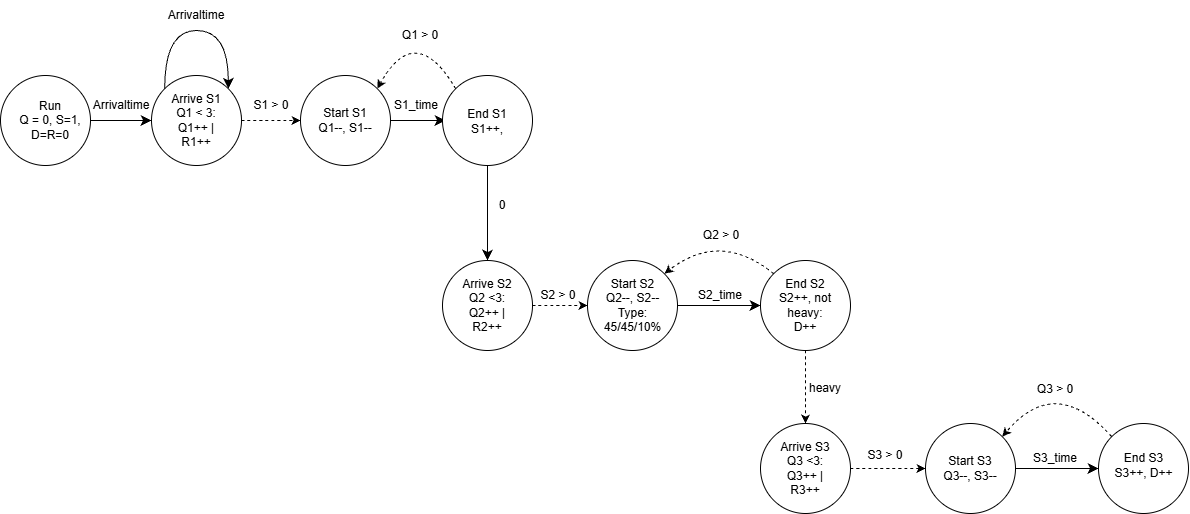

The diagram above was exported from draw.io. Its source (the exported page's mxGraphModel, read from the mxfile embedded in the PNG):
<mxGraphModel dx="2422" dy="895" grid="1" gridSize="10" guides="1" tooltips="1" connect="1" arrows="1" fold="1" page="1" pageScale="1" pageWidth="291" pageHeight="413" math="0" shadow="0">
  <root>
    <mxCell id="0" />
    <mxCell id="1" parent="0" />
    <mxCell id="4AfR3GZWnW_yV5jGwFQl-1" edge="1" parent="1" source="JLZspmFDpN5XUqwZj8x5-1" style="edgeStyle=none;curved=1;rounded=0;curveGeometry=1;orthogonalLoop=1;jettySize=auto;html=1;exitX=1;exitY=0.5;exitDx=0;exitDy=0;entryX=0;entryY=0.5;entryDx=0;entryDy=0;fontSize=12;startSize=8;endSize=8;" target="JLZspmFDpN5XUqwZj8x5-25">
      <mxGeometry relative="1" as="geometry" />
    </mxCell>
    <mxCell id="JLZspmFDpN5XUqwZj8x5-1" parent="1" style="ellipse;whiteSpace=wrap;html=1;shapeInside=1;aspect=fixed;" value="" vertex="1">
      <mxGeometry height="90" width="90" x="-5" y="115" as="geometry" />
    </mxCell>
    <mxCell id="JLZspmFDpN5XUqwZj8x5-2" parent="1" style="text;html=1;whiteSpace=wrap;strokeColor=none;fillColor=none;align=center;verticalAlign=middle;rounded=0;" value="Run&lt;div&gt;Q = 0, S=1, D=R=0&lt;/div&gt;" vertex="1">
      <mxGeometry height="30" width="80" x="5" y="145" as="geometry" />
    </mxCell>
    <mxCell id="JLZspmFDpN5XUqwZj8x5-4" parent="1" style="text;html=1;whiteSpace=wrap;strokeColor=none;fillColor=none;align=center;verticalAlign=middle;rounded=0;" value="Arrival" vertex="1">
      <mxGeometry height="30" width="60" x="190" y="145" as="geometry" />
    </mxCell>
    <mxCell id="JLZspmFDpN5XUqwZj8x5-21" edge="1" parent="1" source="JLZspmFDpN5XUqwZj8x5-32" style="edgeStyle=none;curved=1;rounded=0;curveGeometry=1;orthogonalLoop=1;jettySize=auto;html=1;exitX=1;exitY=0.5;exitDx=0;exitDy=0;entryX=0;entryY=0.5;entryDx=0;entryDy=0;fontSize=12;startSize=8;endSize=8;">
      <mxGeometry relative="1" as="geometry">
        <mxPoint x="390" y="160" as="sourcePoint" />
        <mxPoint x="440" y="160" as="targetPoint" />
      </mxGeometry>
    </mxCell>
    <mxCell id="JLZspmFDpN5XUqwZj8x5-25" parent="1" style="ellipse;whiteSpace=wrap;html=1;shapeInside=1;aspect=fixed;" value="" vertex="1">
      <mxGeometry height="90" width="90" x="146" y="115" as="geometry" />
    </mxCell>
    <mxCell id="JLZspmFDpN5XUqwZj8x5-30" parent="1" style="text;html=1;whiteSpace=wrap;strokeColor=none;fillColor=none;align=center;verticalAlign=middle;rounded=0;" value="Arrive S1&lt;div&gt;Q1 &amp;lt; 3: Q1++ | R1++&lt;/div&gt;" vertex="1">
      <mxGeometry height="30" width="60" x="161" y="145" as="geometry" />
    </mxCell>
    <mxCell id="JLZspmFDpN5XUqwZj8x5-32" parent="1" style="ellipse;whiteSpace=wrap;html=1;shapeInside=1;aspect=fixed;" value="" vertex="1">
      <mxGeometry height="90" width="90" x="295" y="115" as="geometry" />
    </mxCell>
    <mxCell id="JLZspmFDpN5XUqwZj8x5-33" parent="1" style="text;html=1;whiteSpace=wrap;strokeColor=none;fillColor=none;align=center;verticalAlign=middle;rounded=0;" value="Start S1&lt;div&gt;Q1--, S1--&lt;/div&gt;" vertex="1">
      <mxGeometry height="30" width="60" x="310" y="145" as="geometry" />
    </mxCell>
    <mxCell id="QxCIGEQBMnVEEu0D0opL-9" edge="1" parent="1" source="JLZspmFDpN5XUqwZj8x5-34" style="edgeStyle=none;curved=1;rounded=0;curveGeometry=1;orthogonalLoop=1;jettySize=auto;html=1;exitX=0.5;exitY=1;exitDx=0;exitDy=0;entryX=0.5;entryY=0;entryDx=0;entryDy=0;fontSize=12;defaultLabelBackgroundColor=page;startSize=8;endSize=8;" target="QxCIGEQBMnVEEu0D0opL-8">
      <mxGeometry relative="1" as="geometry" />
    </mxCell>
    <mxCell id="JLZspmFDpN5XUqwZj8x5-34" parent="1" style="ellipse;whiteSpace=wrap;html=1;shapeInside=1;aspect=fixed;" value="" vertex="1">
      <mxGeometry height="90" width="90" x="437" y="115" as="geometry" />
    </mxCell>
    <mxCell id="JLZspmFDpN5XUqwZj8x5-35" parent="1" style="text;html=1;whiteSpace=wrap;strokeColor=none;fillColor=none;align=center;verticalAlign=middle;rounded=0;" value="End S1&lt;div&gt;S1++,&lt;/div&gt;" vertex="1">
      <mxGeometry height="30" width="60" x="452" y="146" as="geometry" />
    </mxCell>
    <mxCell id="JLZspmFDpN5XUqwZj8x5-36" edge="1" parent="1" source="JLZspmFDpN5XUqwZj8x5-34" style="html=1;labelBackgroundColor=#ffffff;startArrow=none;startFill=0;startSize=6;endArrow=classic;endFill=1;endSize=6;jettySize=auto;orthogonalLoop=1;strokeWidth=1;dashed=1;fontSize=14;rounded=0;curved=1;exitX=0;exitY=0;exitDx=0;exitDy=0;entryX=1;entryY=0;entryDx=0;entryDy=0;" target="JLZspmFDpN5XUqwZj8x5-32" value="">
      <mxGeometry height="60" relative="1" width="60" as="geometry">
        <Array as="points">
          <mxPoint x="410" y="60" />
        </Array>
        <mxPoint x="420" y="100" as="sourcePoint" />
        <mxPoint x="480" y="40" as="targetPoint" />
      </mxGeometry>
    </mxCell>
    <mxCell id="JLZspmFDpN5XUqwZj8x5-37" parent="1" style="text;html=1;whiteSpace=wrap;strokeColor=none;fillColor=none;align=center;verticalAlign=middle;rounded=0;" value="Q1 &amp;gt; 0" vertex="1">
      <mxGeometry height="30" width="60" x="385" y="60" as="geometry" />
    </mxCell>
    <mxCell id="JLZspmFDpN5XUqwZj8x5-39" parent="1" style="text;html=1;whiteSpace=wrap;strokeColor=none;fillColor=none;align=center;verticalAlign=middle;rounded=0;" value="S1_time" vertex="1">
      <mxGeometry height="30" width="60" x="381" y="130" as="geometry" />
    </mxCell>
    <mxCell id="JLZspmFDpN5XUqwZj8x5-51" edge="1" parent="1" source="JLZspmFDpN5XUqwZj8x5-41" style="edgeStyle=none;curved=1;rounded=0;curveGeometry=1;orthogonalLoop=1;jettySize=auto;html=1;exitX=1;exitY=0.5;exitDx=0;exitDy=0;entryX=0;entryY=0.5;entryDx=0;entryDy=0;fontSize=12;startSize=8;endSize=8;" target="JLZspmFDpN5XUqwZj8x5-49">
      <mxGeometry relative="1" as="geometry" />
    </mxCell>
    <mxCell id="JLZspmFDpN5XUqwZj8x5-41" parent="1" style="ellipse;whiteSpace=wrap;html=1;shapeInside=1;aspect=fixed;" value="" vertex="1">
      <mxGeometry height="90" width="90" x="582" y="300" as="geometry" />
    </mxCell>
    <mxCell id="JLZspmFDpN5XUqwZj8x5-42" parent="1" style="text;html=1;whiteSpace=wrap;strokeColor=none;fillColor=none;align=center;verticalAlign=middle;rounded=0;" value="Start S2&lt;div&gt;Q2--, S2--&lt;/div&gt;&lt;div&gt;Type: 45/45/10%&lt;/div&gt;" vertex="1">
      <mxGeometry height="40" width="75" x="589.5" y="325" as="geometry" />
    </mxCell>
    <mxCell id="JLZspmFDpN5XUqwZj8x5-49" parent="1" style="ellipse;whiteSpace=wrap;html=1;shapeInside=1;aspect=fixed;" value="" vertex="1">
      <mxGeometry height="90" width="90" x="755" y="300" as="geometry" />
    </mxCell>
    <mxCell id="JLZspmFDpN5XUqwZj8x5-50" parent="1" style="text;html=1;whiteSpace=wrap;strokeColor=none;fillColor=none;align=center;verticalAlign=middle;rounded=0;" value="End S2&lt;div&gt;S2++, not heavy: D++&lt;/div&gt;" vertex="1">
      <mxGeometry height="30" width="60" x="770" y="330" as="geometry" />
    </mxCell>
    <mxCell id="JLZspmFDpN5XUqwZj8x5-52" edge="1" parent="1" source="JLZspmFDpN5XUqwZj8x5-49" style="html=1;labelBackgroundColor=#ffffff;startArrow=none;startFill=0;startSize=6;endArrow=classic;endFill=1;endSize=6;jettySize=auto;orthogonalLoop=1;strokeWidth=1;dashed=1;fontSize=14;rounded=0;curved=1;exitX=0;exitY=0;exitDx=0;exitDy=0;entryX=1;entryY=0;entryDx=0;entryDy=0;" target="JLZspmFDpN5XUqwZj8x5-41" value="">
      <mxGeometry height="60" relative="1" width="60" x="0.0678" as="geometry">
        <Array as="points">
          <mxPoint x="715" y="270" />
        </Array>
        <mxPoint x="715" y="310" as="sourcePoint" />
        <mxPoint x="775" y="250" as="targetPoint" />
      </mxGeometry>
    </mxCell>
    <mxCell id="JLZspmFDpN5XUqwZj8x5-54" parent="1" style="text;html=1;whiteSpace=wrap;strokeColor=none;fillColor=none;align=center;verticalAlign=middle;rounded=0;" value="S2_time" vertex="1">
      <mxGeometry height="30" width="60" x="685" y="320" as="geometry" />
    </mxCell>
    <mxCell id="JLZspmFDpN5XUqwZj8x5-62" edge="1" parent="1" source="JLZspmFDpN5XUqwZj8x5-55" style="edgeStyle=none;curved=1;rounded=0;curveGeometry=1;orthogonalLoop=1;jettySize=auto;html=1;exitX=1;exitY=0.5;exitDx=0;exitDy=0;entryX=0;entryY=0.5;entryDx=0;entryDy=0;fontSize=12;startSize=8;endSize=8;" target="JLZspmFDpN5XUqwZj8x5-58">
      <mxGeometry relative="1" as="geometry" />
    </mxCell>
    <mxCell id="JLZspmFDpN5XUqwZj8x5-55" parent="1" style="ellipse;whiteSpace=wrap;html=1;shapeInside=1;aspect=fixed;" value="" vertex="1">
      <mxGeometry height="90" width="90" x="920" y="463" as="geometry" />
    </mxCell>
    <mxCell id="JLZspmFDpN5XUqwZj8x5-56" parent="1" style="text;html=1;whiteSpace=wrap;strokeColor=none;fillColor=none;align=center;verticalAlign=middle;rounded=0;" value="Start S3&lt;div&gt;Q3--, S3--&lt;/div&gt;" vertex="1">
      <mxGeometry height="30" width="60" x="935" y="493" as="geometry" />
    </mxCell>
    <mxCell id="JLZspmFDpN5XUqwZj8x5-58" parent="1" style="ellipse;whiteSpace=wrap;html=1;shapeInside=1;aspect=fixed;" value="" vertex="1">
      <mxGeometry height="90" width="90" x="1093" y="463" as="geometry" />
    </mxCell>
    <mxCell id="JLZspmFDpN5XUqwZj8x5-59" parent="1" style="text;html=1;whiteSpace=wrap;strokeColor=none;fillColor=none;align=center;verticalAlign=middle;rounded=0;" value="End S3&lt;div&gt;S3++, D++&lt;/div&gt;" vertex="1">
      <mxGeometry height="37" width="75" x="1100.5" y="486" as="geometry" />
    </mxCell>
    <mxCell id="JLZspmFDpN5XUqwZj8x5-61" edge="1" parent="1" source="JLZspmFDpN5XUqwZj8x5-58" style="html=1;labelBackgroundColor=#ffffff;startArrow=none;startFill=0;startSize=6;endArrow=classic;endFill=1;endSize=6;jettySize=auto;orthogonalLoop=1;strokeWidth=1;dashed=1;fontSize=14;rounded=0;curved=1;exitX=0;exitY=0;exitDx=0;exitDy=0;entryX=1;entryY=0;entryDx=0;entryDy=0;" target="JLZspmFDpN5XUqwZj8x5-55" value="">
      <mxGeometry height="60" relative="1" width="60" as="geometry">
        <Array as="points">
          <mxPoint x="1050" y="413" />
        </Array>
        <mxPoint x="1230" y="623" as="sourcePoint" />
        <mxPoint x="1290" y="563" as="targetPoint" />
      </mxGeometry>
    </mxCell>
    <mxCell id="JLZspmFDpN5XUqwZj8x5-63" parent="1" style="text;html=1;whiteSpace=wrap;strokeColor=none;fillColor=none;align=center;verticalAlign=middle;rounded=0;" value="S3 &amp;gt; 0" vertex="1">
      <mxGeometry height="30" width="60" x="850" y="480" as="geometry" />
    </mxCell>
    <mxCell id="JLZspmFDpN5XUqwZj8x5-64" parent="1" style="text;html=1;whiteSpace=wrap;strokeColor=none;fillColor=none;align=center;verticalAlign=middle;rounded=0;" value="Q3 &amp;gt; 0" vertex="1">
      <mxGeometry height="30" width="60" x="1020" y="414" as="geometry" />
    </mxCell>
    <mxCell id="JLZspmFDpN5XUqwZj8x5-65" parent="1" style="text;html=1;whiteSpace=wrap;strokeColor=none;fillColor=none;align=center;verticalAlign=middle;rounded=0;" value="S3_time" vertex="1">
      <mxGeometry height="30" width="60" x="1020" y="483" as="geometry" />
    </mxCell>
    <mxCell id="4AfR3GZWnW_yV5jGwFQl-2" edge="1" parent="1" source="JLZspmFDpN5XUqwZj8x5-25" style="html=1;labelBackgroundColor=#ffffff;startArrow=none;startFill=0;startSize=6;endArrow=classic;endFill=1;endSize=6;jettySize=auto;orthogonalLoop=1;strokeWidth=1;dashed=1;fontSize=14;rounded=0;curved=1;exitX=1;exitY=0.5;exitDx=0;exitDy=0;entryX=0;entryY=0.5;entryDx=0;entryDy=0;" target="JLZspmFDpN5XUqwZj8x5-32" value="">
      <mxGeometry height="60" relative="1" width="60" as="geometry">
        <mxPoint x="250" y="130" as="sourcePoint" />
        <mxPoint x="310" y="70" as="targetPoint" />
      </mxGeometry>
    </mxCell>
    <mxCell id="4AfR3GZWnW_yV5jGwFQl-3" parent="1" style="text;html=1;whiteSpace=wrap;strokeColor=none;fillColor=none;align=center;verticalAlign=middle;rounded=0;" value="S1 &amp;gt; 0" vertex="1">
      <mxGeometry height="30" width="60" x="236" y="130" as="geometry" />
    </mxCell>
    <mxCell id="4AfR3GZWnW_yV5jGwFQl-4" edge="1" parent="1" source="JLZspmFDpN5XUqwZj8x5-25" style="endArrow=classic;html=1;rounded=0;fontSize=12;startSize=8;endSize=8;curved=1;exitX=0;exitY=0;exitDx=0;exitDy=0;entryX=1;entryY=0;entryDx=0;entryDy=0;edgeStyle=orthogonalEdgeStyle;innerLoopWaypoints=1;" target="JLZspmFDpN5XUqwZj8x5-25" value="">
      <mxGeometry height="50" relative="1" width="50" as="geometry">
        <Array as="points">
          <mxPoint x="159.2" y="70" />
          <mxPoint x="222.8" y="70" />
        </Array>
        <mxPoint x="160" y="90" as="sourcePoint" />
        <mxPoint x="210" y="40" as="targetPoint" />
      </mxGeometry>
    </mxCell>
    <mxCell id="4AfR3GZWnW_yV5jGwFQl-5" parent="1" style="text;html=1;whiteSpace=wrap;strokeColor=none;fillColor=none;align=center;verticalAlign=middle;rounded=0;" value="Arrivaltime" vertex="1">
      <mxGeometry height="30" width="60" x="161" y="40" as="geometry" />
    </mxCell>
    <mxCell id="QxCIGEQBMnVEEu0D0opL-8" parent="1" style="ellipse;whiteSpace=wrap;html=1;shapeInside=1;aspect=fixed;" value="" vertex="1">
      <mxGeometry height="90" width="90" x="437" y="300" as="geometry" />
    </mxCell>
    <mxCell id="QxCIGEQBMnVEEu0D0opL-10" parent="1" style="text;html=1;whiteSpace=wrap;strokeColor=none;fillColor=none;align=center;verticalAlign=middle;rounded=0;" value="Arrive S2&lt;div&gt;Q2 &amp;lt;3: Q2++ | R2++&lt;/div&gt;" vertex="1">
      <mxGeometry height="30" width="60" x="452" y="330" as="geometry" />
    </mxCell>
    <mxCell id="QxCIGEQBMnVEEu0D0opL-11" edge="1" parent="1" source="QxCIGEQBMnVEEu0D0opL-8" style="html=1;labelBackgroundColor=#ffffff;startArrow=none;startFill=0;startSize=6;endArrow=classic;endFill=1;endSize=6;jettySize=auto;orthogonalLoop=1;strokeWidth=1;dashed=1;fontSize=14;rounded=0;defaultLabelBackgroundColor=page;curved=1;exitX=1;exitY=0.5;exitDx=0;exitDy=0;entryX=0;entryY=0.5;entryDx=0;entryDy=0;" target="JLZspmFDpN5XUqwZj8x5-41" value="">
      <mxGeometry height="60" relative="1" width="60" as="geometry">
        <mxPoint x="530" y="330" as="sourcePoint" />
        <mxPoint x="590" y="270" as="targetPoint" />
      </mxGeometry>
    </mxCell>
    <mxCell id="QxCIGEQBMnVEEu0D0opL-12" parent="1" style="text;html=1;whiteSpace=wrap;strokeColor=none;fillColor=none;align=center;verticalAlign=middle;rounded=0;" value="S2 &amp;gt; 0" vertex="1">
      <mxGeometry height="30" width="60" x="523" y="320" as="geometry" />
    </mxCell>
    <mxCell id="QxCIGEQBMnVEEu0D0opL-13" parent="1" style="text;html=1;whiteSpace=wrap;strokeColor=none;fillColor=none;align=center;verticalAlign=middle;rounded=0;" value="Q2 &amp;gt; 0" vertex="1">
      <mxGeometry height="30" width="60" x="686" y="260" as="geometry" />
    </mxCell>
    <mxCell id="QxCIGEQBMnVEEu0D0opL-14" parent="1" style="ellipse;whiteSpace=wrap;html=1;shapeInside=1;aspect=fixed;" value="" vertex="1">
      <mxGeometry height="90" width="90" x="755" y="463" as="geometry" />
    </mxCell>
    <mxCell id="QxCIGEQBMnVEEu0D0opL-15" parent="1" style="text;html=1;whiteSpace=wrap;strokeColor=none;fillColor=none;align=center;verticalAlign=middle;rounded=0;" value="Arrive S3&lt;div&gt;Q3 &amp;lt;3: Q3++ | R3++&lt;/div&gt;" vertex="1">
      <mxGeometry height="30" width="60" x="770" y="493" as="geometry" />
    </mxCell>
    <mxCell id="QxCIGEQBMnVEEu0D0opL-16" edge="1" parent="1" source="QxCIGEQBMnVEEu0D0opL-14" style="html=1;labelBackgroundColor=#ffffff;startArrow=none;startFill=0;startSize=6;endArrow=classic;endFill=1;endSize=6;jettySize=auto;orthogonalLoop=1;strokeWidth=1;dashed=1;fontSize=14;rounded=0;defaultLabelBackgroundColor=page;curved=1;exitX=1;exitY=0.5;exitDx=0;exitDy=0;entryX=0;entryY=0.5;entryDx=0;entryDy=0;" target="JLZspmFDpN5XUqwZj8x5-55" value="">
      <mxGeometry height="60" relative="1" width="60" as="geometry">
        <mxPoint x="820" y="620" as="sourcePoint" />
        <mxPoint x="880" y="560" as="targetPoint" />
      </mxGeometry>
    </mxCell>
    <mxCell id="QxCIGEQBMnVEEu0D0opL-17" edge="1" parent="1" source="JLZspmFDpN5XUqwZj8x5-49" style="html=1;labelBackgroundColor=#ffffff;startArrow=none;startFill=0;startSize=6;endArrow=classic;endFill=1;endSize=6;jettySize=auto;orthogonalLoop=1;strokeWidth=1;dashed=1;fontSize=14;rounded=0;defaultLabelBackgroundColor=page;curved=1;entryX=0.5;entryY=0;entryDx=0;entryDy=0;exitX=0.5;exitY=1;exitDx=0;exitDy=0;" target="QxCIGEQBMnVEEu0D0opL-14" value="">
      <mxGeometry height="60" relative="1" width="60" as="geometry">
        <mxPoint x="700" y="470" as="sourcePoint" />
        <mxPoint x="760" y="410" as="targetPoint" />
      </mxGeometry>
    </mxCell>
    <mxCell id="QxCIGEQBMnVEEu0D0opL-18" parent="1" style="text;html=1;whiteSpace=wrap;strokeColor=none;fillColor=none;align=center;verticalAlign=middle;rounded=0;" value="heavy" vertex="1">
      <mxGeometry height="30" width="60" x="790" y="413" as="geometry" />
    </mxCell>
    <mxCell id="QxCIGEQBMnVEEu0D0opL-19" parent="1" style="text;html=1;whiteSpace=wrap;strokeColor=none;fillColor=none;align=center;verticalAlign=middle;rounded=0;" value="0" vertex="1">
      <mxGeometry height="30" width="60" x="467" y="230" as="geometry" />
    </mxCell>
    <mxCell id="QxCIGEQBMnVEEu0D0opL-20" parent="1" style="text;html=1;whiteSpace=wrap;strokeColor=none;fillColor=none;align=center;verticalAlign=middle;rounded=0;" value="Arrivaltime" vertex="1">
      <mxGeometry height="30" width="60" x="86" y="130" as="geometry" />
    </mxCell>
  </root>
</mxGraphModel>